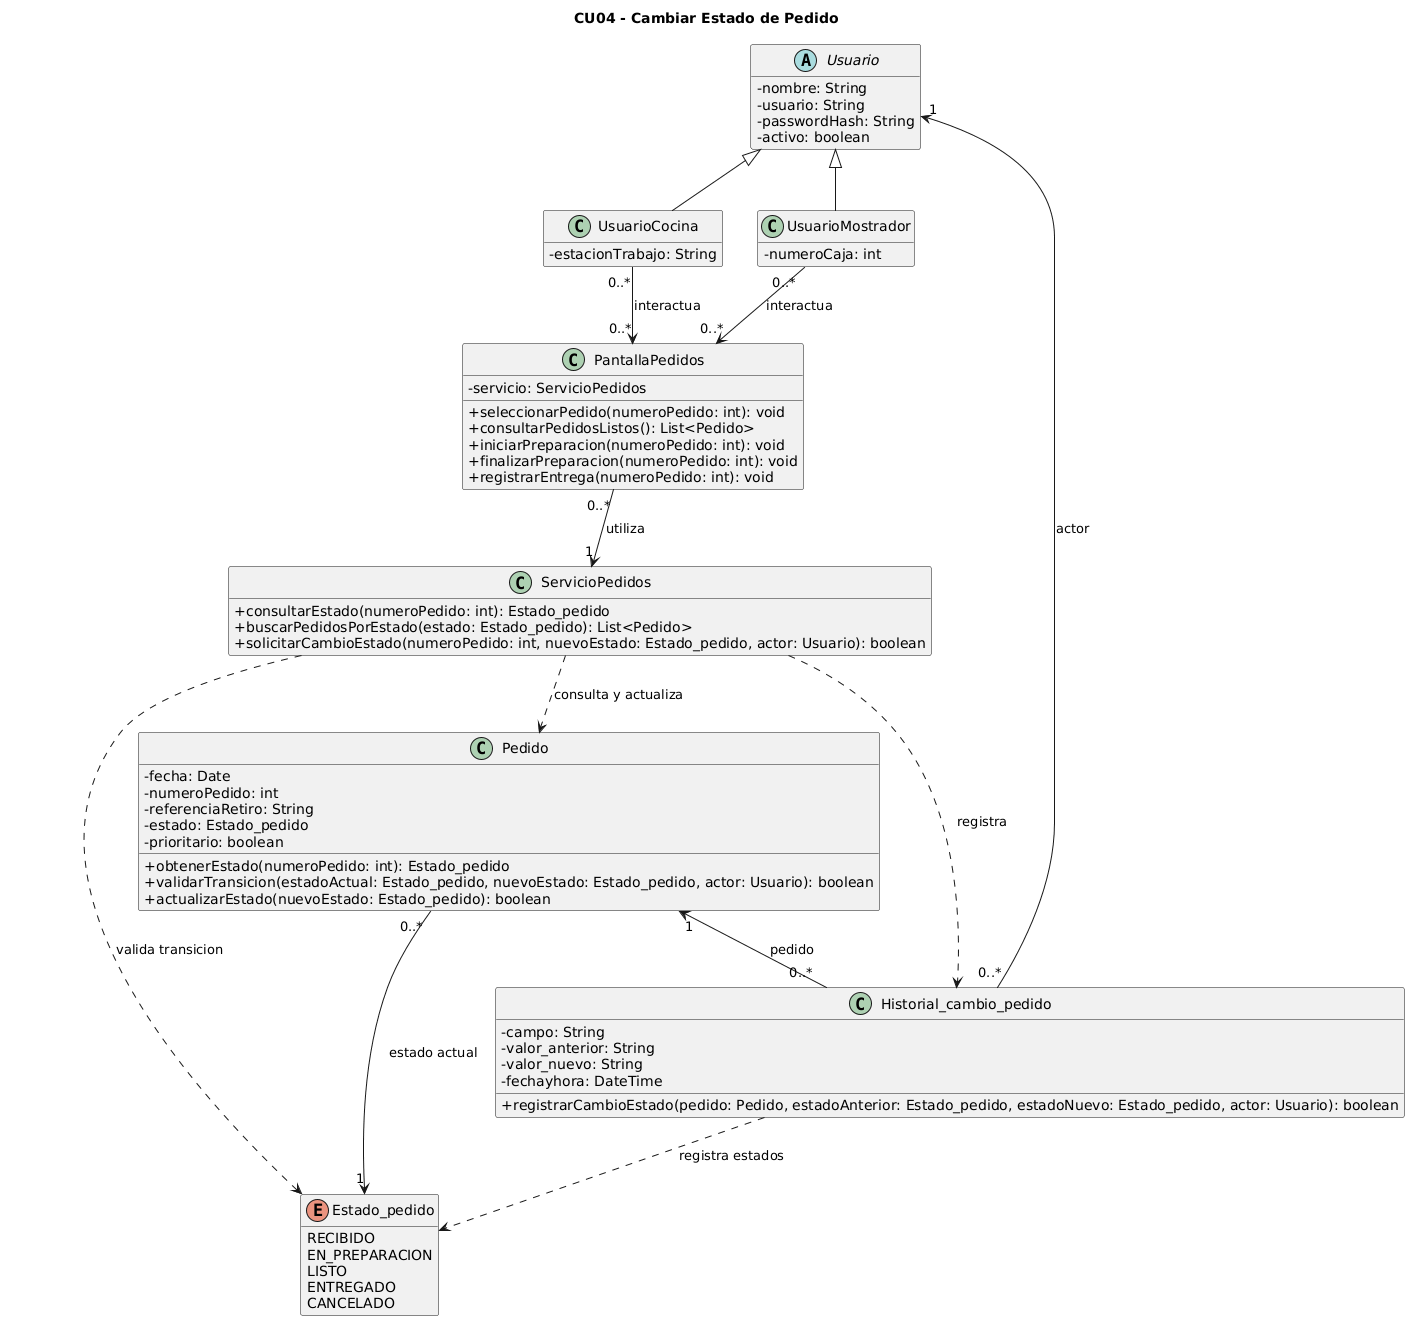

The diagram above was rendered by PlantUML. Its source (embedded in the PNG):
@startuml
title CU04 - Cambiar Estado de Pedido
skinparam classAttributeIconSize 0
hide empty members

abstract class Usuario {
  - nombre: String
  - usuario: String
  - passwordHash: String
  - activo: boolean
}

class UsuarioCocina {
  - estacionTrabajo: String
}

class UsuarioMostrador {
  - numeroCaja: int
}

class PantallaPedidos {
  - servicio: ServicioPedidos
  + seleccionarPedido(numeroPedido: int): void
  + consultarPedidosListos(): List<Pedido>
  + iniciarPreparacion(numeroPedido: int): void
  + finalizarPreparacion(numeroPedido: int): void
  + registrarEntrega(numeroPedido: int): void
}

class ServicioPedidos {
  + consultarEstado(numeroPedido: int): Estado_pedido
  + buscarPedidosPorEstado(estado: Estado_pedido): List<Pedido>
  + solicitarCambioEstado(numeroPedido: int, nuevoEstado: Estado_pedido, actor: Usuario): boolean
}

class Pedido {
  - fecha: Date
  - numeroPedido: int
  - referenciaRetiro: String
  - estado: Estado_pedido
  - prioritario: boolean
  + obtenerEstado(numeroPedido: int): Estado_pedido
  + validarTransicion(estadoActual: Estado_pedido, nuevoEstado: Estado_pedido, actor: Usuario): boolean
  + actualizarEstado(nuevoEstado: Estado_pedido): boolean
}

class Historial_cambio_pedido {
  - campo: String
  - valor_anterior: String
  - valor_nuevo: String
  - fechayhora: DateTime
  + registrarCambioEstado(pedido: Pedido, estadoAnterior: Estado_pedido, estadoNuevo: Estado_pedido, actor: Usuario): boolean
}

enum Estado_pedido {
  RECIBIDO
  EN_PREPARACION
  LISTO
  ENTREGADO
  CANCELADO
}

Usuario <|-- UsuarioCocina
Usuario <|-- UsuarioMostrador

UsuarioCocina "0..*" --> "0..*" PantallaPedidos : interactua
UsuarioMostrador "0..*" --> "0..*" PantallaPedidos : interactua

PantallaPedidos "0..*" --> "1" ServicioPedidos : utiliza
ServicioPedidos ..> Pedido : consulta y actualiza
ServicioPedidos ..> Historial_cambio_pedido : registra

Pedido "0..*" --> "1" Estado_pedido : estado actual
Pedido "1" <-- "0..*" Historial_cambio_pedido : pedido
Historial_cambio_pedido "0..*" --> "1" Usuario : actor

ServicioPedidos ..> Estado_pedido : valida transicion
Historial_cambio_pedido ..> Estado_pedido : registra estados
@enduml